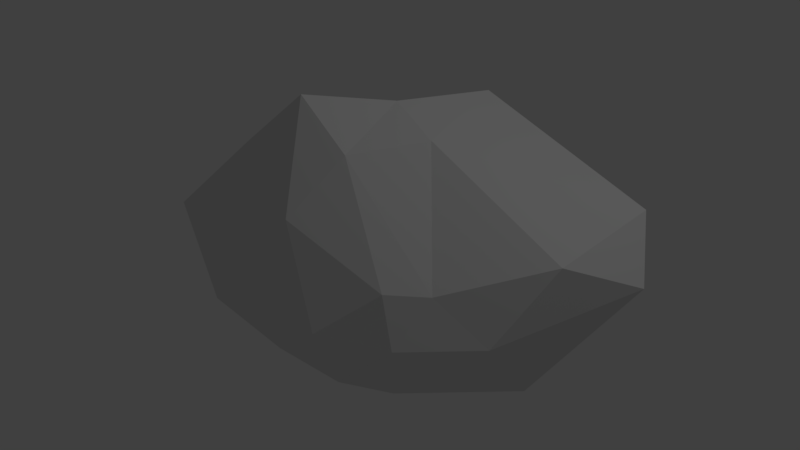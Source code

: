 # Source: Rock_10.blend  (saved by Blender 2.79.0; exported with 4.5.12 LTS)
import bpy
from mathutils import Matrix  # noqa: F401  (used for matrix-valued properties, if any)

bpy.ops.wm.read_factory_settings(use_empty=True)
scene = bpy.context.scene
scene.name = 'Scene'

# ---- collections
col_collection_1 = bpy.data.collections.new('Collection 1'); scene.collection.children.link(col_collection_1)

# ---- world
world_world = bpy.data.worlds.new('World'); scene.world = world_world
world_world.color = (0.05088, 0.05088, 0.05088)
world_world.use_sun_shadow = False
world_world.sun_shadow_jitter_overblur = 0.0
world_world.cycles.sampling_method = 'MANUAL'

# ---- lights
light_lamp = bpy.data.lights.new('Lamp', 'POINT')
light_lamp.transmission_factor = 0.0
light_lamp.cutoff_distance = 30.0
light_lamp.energy = 100.0
light_lamp.shadow_buffer_clip_start = 1.001
light_lamp.shadow_soft_size = 0.1
light_lamp.shadow_maximum_resolution = 0.006
light_lamp.use_absolute_resolution = True

# ---- meshes
me_icosphere = bpy.data.meshes.new('Icosphere')
me_icosphere.from_pydata([(0.0, 0.0, -1.0), (0.7246, -1.008, -0.4477), (-0.2764, -1.109, -0.4472), (-1.518, -0.001697, -0.447), (-0.3887, 1.422, -0.1552), (1.033, 0.8237, -0.497), (0.6806, -1.07, 0.349), (-0.9315, -0.9841, 0.5837), (-1.199, 0.4162, 0.57), (0.1125, 1.077, 0.465), (1.507, -0.2053, 0.472), (-0.005326, -0.09365, 1.246), (-0.1633, -0.5006, -0.8507), (0.4253, -0.509, -0.8533), (0.2662, -1.07, -0.5257), (1.091, 0.08158, -0.8595), (0.4253, 0.3513, -0.8892), (-0.6989, 0.0, -0.8507), (-0.9697, -0.6937, -0.5257), (-0.1632, 0.6347, -0.8507), (-0.9176, 0.6823, -0.4421), (0.2626, 0.9535, -0.5118), (1.214, -0.5847, -0.1064), (1.779, 0.4681, 0.1136), (0.2746, -1.317, 0.0), (0.7535, -1.057, -0.07542), (-1.906, -0.5793, 0.03469), (-0.5758, -1.406, 9.845e-05), (-1.2, 0.8107, 0.3235), (-1.589, 0.2272, 0.05241), (0.7989, 0.9986, -0.08341), (-0.1895, 1.393, 0.2674), (0.9001, -0.816, 0.2953), (-0.0595, -1.191, 0.7079), (-1.335, -0.3229, 0.6619), (-0.6675, 0.8821, 0.6142), (1.526, 0.8815, 0.4947), (0.1277, -0.7941, 1.093), (0.4091, -0.2232, 1.092), (-0.3503, -0.7078, 1.388), (-0.4769, 0.1602, 0.9691), (0.1311, 0.836, 1.096)], [], [(0, 13, 12), (1, 13, 15), (0, 12, 17), (0, 17, 19), (0, 19, 16), (1, 15, 22), (2, 14, 24), (3, 18, 26), (4, 20, 28), (5, 21, 30), (1, 22, 25), (2, 24, 27), (3, 26, 29), (4, 28, 31), (5, 30, 23), (6, 32, 37), (7, 33, 39), (8, 34, 40), (9, 35, 41), (10, 36, 38), (38, 41, 11), (38, 36, 41), (36, 9, 41), (41, 40, 11), (41, 35, 40), (35, 8, 40), (40, 39, 11), (40, 34, 39), (34, 7, 39), (39, 37, 11), (39, 33, 37), (33, 6, 37), (37, 38, 11), (37, 32, 38), (32, 10, 38), (23, 36, 10), (23, 30, 36), (30, 9, 36), (31, 35, 9), (31, 28, 35), (28, 8, 35), (29, 34, 8), (29, 26, 34), (26, 7, 34), (27, 33, 7), (27, 24, 33), (24, 6, 33), (25, 32, 6), (25, 22, 32), (22, 10, 32), (30, 31, 9), (30, 21, 31), (21, 4, 31), (28, 29, 8), (28, 20, 29), (20, 3, 29), (26, 27, 7), (26, 18, 27), (18, 2, 27), (24, 25, 6), (24, 14, 25), (14, 1, 25), (22, 23, 10), (22, 15, 23), (15, 5, 23), (16, 21, 5), (16, 19, 21), (19, 4, 21), (19, 20, 4), (19, 17, 20), (17, 3, 20), (17, 18, 3), (17, 12, 18), (12, 2, 18), (15, 16, 5), (15, 13, 16), (13, 0, 16), (12, 14, 2), (12, 13, 14), (13, 1, 14)])
me_icosphere.use_remesh_preserve_volume = False
me_icosphere.use_remesh_preserve_attributes = False
me_icosphere.use_mirror_vertex_groups = False
me_icosphere.update()

# ---- objects
ob_icosphere = bpy.data.objects.new('Icosphere', me_icosphere)
ob_lamp = bpy.data.objects.new('Lamp', light_lamp)

# ---- transforms, parenting, visibility, modifiers, constraints
ob_icosphere.location = (0.0, 0.0, 0.0)
ob_icosphere.lineart.crease_threshold = 0.0
ob_lamp.location = (4.076, 1.005, 5.904)
ob_lamp.rotation_euler = (0.6503, 0.05522, 1.866)
ob_lamp.lock_rotations_4d = False
ob_lamp.empty_display_type = 'ARROWS'
ob_lamp.color = (0.0, 0.0, 0.0, 0.0)
ob_lamp.lineart.crease_threshold = 0.0

# ---- collection membership
col_collection_1.objects.link(ob_icosphere)
col_collection_1.objects.link(ob_lamp)

# ---- scene / render settings (as saved in the file)
scene.frame_start = 1; scene.frame_end = 250; scene.frame_set(1)
scene.render.engine = 'BLENDER_EEVEE_NEXT'
scene.render.resolution_percentage = 50
scene.render.dither_intensity = 0.0
scene.cycles.use_denoising = False
scene.cycles.samples = 128
scene.cycles.sampling_pattern = 'TABULATED_SOBOL'
scene.cycles.use_adaptive_sampling = False
scene.cycles.use_light_tree = False
scene.cycles.blur_glossy = 0.0
scene.cycles.sample_clamp_indirect = 0.0
scene.view_settings.view_transform = 'Standard'
bpy.context.view_layer.update()

# ---- added for rendering (the .blend has no active camera): camera
cam_auto = bpy.data.cameras.new('AutoCamera')
cam_auto.lens = 50.0
cam_auto.sensor_width = 36.0
cam_auto.clip_end = 1000.0
ob_auto_camera = bpy.data.objects.new('AutoCamera', cam_auto)
scene.collection.objects.link(ob_auto_camera)
ob_auto_camera.location = (4.76923, -5.7914, 4.06033)
ob_auto_camera.rotation_euler = (1.09748, -7.21219e-08, 0.694738)
scene.camera = ob_auto_camera
bpy.context.view_layer.update()
